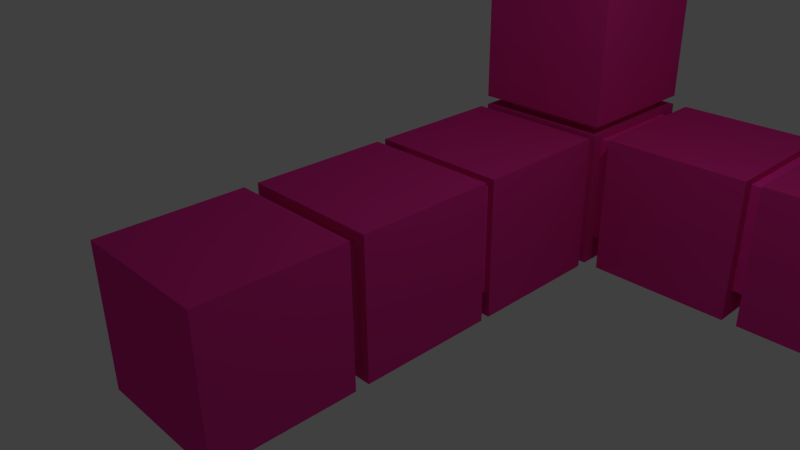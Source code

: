 # Source: 7.blend  (saved by Blender 2.74.0; exported with 4.5.12 LTS)
import bpy
from mathutils import Matrix  # noqa: F401  (used for matrix-valued properties, if any)

bpy.ops.wm.read_factory_settings(use_empty=True)
scene = bpy.context.scene
scene.name = 'Scene'

# ---- collections
col_collection_1 = bpy.data.collections.new('Collection 1'); scene.collection.children.link(col_collection_1)

# ---- materials (node trees are filled in below, after node groups)
mat_13_001 = bpy.data.materials.new('13.001')
mat_13_001.alpha_threshold = 0.0
mat_13_001.use_transparent_shadow = False
mat_13_001.diffuse_color = (0.8, 0.03163, 0.3072, 1.0)
mat_13_001.roughness = 0.5
mat_13_001.line_color = (0.0, 0.0, 0.0, 1.0)
mat_13_004 = bpy.data.materials.new('13.004')
mat_13_004.alpha_threshold = 0.0
mat_13_004.use_transparent_shadow = False
mat_13_004.diffuse_color = (1.0, 0.03681, 0.4553, 1.0)
mat_13_004.roughness = 0.5
mat_13_004.line_color = (0.0, 0.0, 0.0, 1.0)
mat_13_002 = bpy.data.materials.new('13.002')
mat_13_002.alpha_threshold = 0.0
mat_13_002.use_transparent_shadow = False
mat_13_002.diffuse_color = (1.0, 0.03681, 0.4553, 1.0)
mat_13_002.roughness = 0.5
mat_13_002.line_color = (0.0, 0.0, 0.0, 1.0)
mat_13_003 = bpy.data.materials.new('13.003')
mat_13_003.alpha_threshold = 0.0
mat_13_003.use_transparent_shadow = False
mat_13_003.diffuse_color = (1.0, 0.03681, 0.4553, 1.0)
mat_13_003.roughness = 0.5
mat_13_003.line_color = (0.0, 0.0, 0.0, 1.0)
mat_13 = bpy.data.materials.new('13')
mat_13.alpha_threshold = 0.0
mat_13.use_transparent_shadow = False
mat_13.diffuse_color = (1.0, 0.03681, 0.4553, 1.0)
mat_13.roughness = 0.5
mat_13.line_color = (0.0, 0.0, 0.0, 1.0)

# ---- material node trees

# ---- world
world_world = bpy.data.worlds.new('World'); scene.world = world_world
world_world.color = (0.05088, 0.05088, 0.05088)
world_world.use_sun_shadow = False
world_world.sun_shadow_jitter_overblur = 0.0
world_world.cycles.sampling_method = 'MANUAL'
world_world.cycles.sample_map_resolution = 256

# ---- cameras
cam_camera = bpy.data.cameras.new('Camera')
cam_camera.clip_end = 100.0
cam_camera.lens = 35.0
cam_camera.sensor_width = 32.0
cam_camera.sensor_height = 18.0
cam_camera.ortho_scale = 7.314
cam_camera.dof.focus_distance = 0.0
cam_camera.dof.aperture_fstop = 128.0

# ---- lights
light_lamp = bpy.data.lights.new('Lamp', 'POINT')
light_lamp.transmission_factor = 0.0
light_lamp.cutoff_distance = 30.0
light_lamp.energy = 100.0
light_lamp.shadow_buffer_clip_start = 1.001
light_lamp.shadow_soft_size = 0.1
light_lamp.shadow_maximum_resolution = 0.006
light_lamp.use_absolute_resolution = True
light_lamp.cycles.use_multiple_importance_sampling = False

# ---- meshes
me_cube_041 = bpy.data.meshes.new('Cube.041')
me_cube_041.from_pydata([(3.207, 7.853, -4.063), (3.207, 5.853, -4.063), (1.207, 5.853, -4.063), (1.207, 7.853, -4.063), (3.207, 7.853, -2.063), (3.207, 5.853, -2.063), (1.207, 5.853, -2.063), (1.207, 7.853, -2.063), (3.207, 5.648, -4.063), (3.207, 3.648, -4.063), (1.207, 3.648, -4.063), (1.207, 5.648, -4.063), (3.207, 5.648, -2.063), (3.207, 3.648, -2.063), (1.207, 3.648, -2.063), (1.207, 5.648, -2.063), (3.035, 6.211, -3.765), (3.035, 4.685, -3.765), (1.51, 4.685, -3.765), (1.51, 6.211, -3.765), (3.035, 6.211, -2.24), (3.035, 4.685, -2.24), (1.51, 4.685, -2.24), (1.51, 6.211, -2.24), (3.035, 3.981, -3.765), (3.035, 2.455, -3.765), (1.51, 2.455, -3.765), (1.51, 3.981, -3.765), (3.035, 3.981, -2.24), (3.035, 2.455, -2.24), (1.51, 2.455, -2.24), (1.51, 3.981, -2.24), (3.207, 3.441, -4.063), (3.207, 1.441, -4.063), (1.207, 1.441, -4.063), (1.207, 3.441, -4.063), (3.207, 3.441, -2.063), (3.207, 1.441, -2.063), (1.207, 1.441, -2.063), (1.207, 3.441, -2.063), (-3.434, 1.159, 2.369), (-3.434, -0.8406, 2.369), (-5.434, -0.8406, 2.369), (-5.434, 1.159, 2.369), (-3.434, 1.159, 4.369), (-3.434, -0.8406, 4.369), (-5.434, -0.8406, 4.369), (-5.434, 1.159, 4.369), (3.035, 1.803, -3.765), (3.035, 0.2775, -3.765), (1.51, 0.2775, -3.765), (1.51, 1.803, -3.765), (3.035, 1.803, -2.24), (3.035, 0.2775, -2.24), (1.51, 0.2775, -2.24), (1.51, 1.803, -2.24), (-3.434, 1.159, 0.208), (-3.434, -0.8406, 0.208), (-5.434, -0.8406, 0.208), (-5.434, 1.159, 0.208), (-3.434, 1.159, 2.208), (-3.434, -0.8406, 2.208), (-5.434, -0.8406, 2.208), (-5.434, 1.159, 2.208), (-3.594, 0.8931, 1.683), (-3.594, -0.6324, 1.683), (-5.119, -0.6324, 1.683), (-5.119, 0.8931, 1.683), (-3.594, 0.8931, 3.208), (-3.594, -0.6324, 3.208), (-5.119, -0.6324, 3.208), (-5.119, 0.8931, 3.208), (-3.594, 0.8931, -0.8238), (-3.594, -0.6324, -0.8238), (-5.119, -0.6324, -0.8238), (-5.119, 0.8931, -0.8238), (-3.594, 0.8931, 0.7017), (-3.594, -0.6324, 0.7017), (-5.119, -0.6324, 0.7017), (-5.119, 0.8931, 0.7017), (-3.434, 1.159, -1.935), (-3.434, -0.8406, -1.935), (-5.434, -0.8406, -1.935), (-5.434, 1.159, -1.935), (-3.434, 1.159, 0.06457), (-3.434, -0.8406, 0.06457), (-5.434, -0.8406, 0.06457), (-5.434, 1.159, 0.06457), (3.207, 1.159, -4.063), (3.207, -0.8406, -4.063), (1.207, -0.8406, -4.063), (1.207, 1.159, -4.063), (3.207, 1.159, -2.063), (3.207, -0.8406, -2.063), (1.207, -0.8406, -2.063), (1.207, 1.159, -2.063), (-3.434, -5.325, -4.063), (-3.434, -7.325, -4.063), (-5.434, -7.325, -4.063), (-5.434, -5.325, -4.063), (-3.434, -5.325, -2.063), (-3.434, -7.325, -2.063), (-5.434, -7.325, -2.063), (-5.434, -5.325, -2.063), (0.9778, 1.159, -4.063), (0.9778, -0.8406, -4.063), (-1.022, -0.8406, -4.063), (-1.022, 1.159, -4.063), (0.9778, 1.159, -2.063), (0.9778, -0.8406, -2.063), (-1.022, -0.8406, -2.063), (-1.022, 1.159, -2.063), (-1.225, 1.159, -4.063), (-1.225, -0.8406, -4.063), (-3.225, -0.8406, -4.063), (-3.225, 1.159, -4.063), (-1.225, 1.159, -2.063), (-1.225, -0.8406, -2.063), (-3.225, -0.8406, -2.063), (-3.225, 1.159, -2.063), (-2.504, 0.8515, -3.681), (-2.504, -0.674, -3.681), (-4.029, -0.674, -3.681), (-4.029, 0.8515, -3.681), (-2.504, 0.8515, -2.155), (-2.504, -0.674, -2.155), (-4.029, -0.674, -2.155), (-4.029, 0.8515, -2.155), (-3.434, 1.159, -4.063), (-3.434, -0.8406, -4.063), (-5.434, -0.8406, -4.063), (-5.434, 1.159, -4.063), (-3.434, 1.159, -2.063), (-3.434, -0.8406, -2.063), (-5.434, -0.8406, -2.063), (-5.434, 1.159, -2.063), (-3.434, -0.9865, -4.063), (-3.434, -2.986, -4.063), (-5.434, -2.986, -4.063), (-5.434, -0.9865, -4.063), (-3.434, -0.9865, -2.063), (-3.434, -2.986, -2.063), (-5.434, -2.986, -2.063), (-5.434, -0.9865, -2.063), (-3.434, -3.125, -4.063), (-3.434, -5.125, -4.063), (-5.434, -5.125, -4.063), (-5.434, -3.125, -4.063), (-3.434, -3.125, -2.063), (-3.434, -5.125, -2.063), (-5.434, -5.125, -2.063), (-5.434, -3.125, -2.063), (-3.522, -2.31, -3.708), (-3.522, -3.836, -3.708), (-5.047, -3.836, -3.708), (-5.047, -2.31, -3.708), (-3.522, -2.31, -2.183), (-3.522, -3.836, -2.183), (-5.047, -3.836, -2.183), (-5.047, -2.31, -2.183), (-3.577, -4.549, -3.755), (-3.577, -6.075, -3.755), (-5.103, -6.075, -3.755), (-5.103, -4.549, -3.755), (-3.577, -4.549, -2.229), (-3.577, -6.075, -2.229), (-5.103, -6.075, -2.229), (-5.103, -4.549, -2.229), (-3.594, 0.8931, -3.152), (-3.594, -0.6324, -3.152), (-5.119, -0.6324, -3.152), (-5.119, 0.8931, -3.152), (-3.594, 0.8931, -1.626), (-3.594, -0.6324, -1.626), (-5.119, -0.6324, -1.626), (-5.119, 0.8931, -1.626), (-3.54, -0.4174, -3.822), (-3.54, -1.943, -3.822), (-5.065, -1.943, -3.822), (-5.065, -0.4174, -3.822), (-3.54, -0.4174, -2.296), (-3.54, -1.943, -2.296), (-5.065, -1.943, -2.296), (-5.065, -0.4174, -2.296), (-0.01067, 0.8515, -3.681), (-0.01067, -0.674, -3.681), (-1.536, -0.674, -3.681), (-1.536, 0.8515, -3.681), (-0.01067, 0.8515, -2.155), (-0.01067, -0.674, -2.155), (-1.536, -0.674, -2.155), (-1.536, 0.8515, -2.155), (2.004, 0.8351, -3.717), (2.004, -0.6905, -3.717), (0.4789, -0.6905, -3.717), (0.4789, 0.8351, -3.717), (2.004, 0.8351, -2.191), (2.004, -0.6905, -2.191), (0.4789, -0.6905, -2.191), (0.4789, 0.8351, -2.191)], [], [(0, 1, 2, 3), (4, 7, 6, 5), (0, 4, 5, 1), (1, 5, 6, 2), (2, 6, 7, 3), (4, 0, 3, 7), (8, 9, 10, 11), (12, 15, 14, 13), (8, 12, 13, 9), (9, 13, 14, 10), (10, 14, 15, 11), (12, 8, 11, 15), (16, 17, 18, 19), (20, 23, 22, 21), (16, 20, 21, 17), (17, 21, 22, 18), (18, 22, 23, 19), (20, 16, 19, 23), (24, 25, 26, 27), (28, 31, 30, 29), (24, 28, 29, 25), (25, 29, 30, 26), (26, 30, 31, 27), (28, 24, 27, 31), (32, 33, 34, 35), (36, 39, 38, 37), (32, 36, 37, 33), (33, 37, 38, 34), (34, 38, 39, 35), (36, 32, 35, 39), (40, 41, 42, 43), (44, 47, 46, 45), (40, 44, 45, 41), (41, 45, 46, 42), (42, 46, 47, 43), (44, 40, 43, 47), (48, 49, 50, 51), (52, 55, 54, 53), (48, 52, 53, 49), (49, 53, 54, 50), (50, 54, 55, 51), (52, 48, 51, 55), (56, 57, 58, 59), (60, 63, 62, 61), (56, 60, 61, 57), (57, 61, 62, 58), (58, 62, 63, 59), (60, 56, 59, 63), (64, 65, 66, 67), (68, 71, 70, 69), (64, 68, 69, 65), (65, 69, 70, 66), (66, 70, 71, 67), (68, 64, 67, 71), (72, 73, 74, 75), (76, 79, 78, 77), (72, 76, 77, 73), (73, 77, 78, 74), (74, 78, 79, 75), (76, 72, 75, 79), (80, 81, 82, 83), (84, 87, 86, 85), (80, 84, 85, 81), (81, 85, 86, 82), (82, 86, 87, 83), (84, 80, 83, 87), (88, 89, 90, 91), (92, 95, 94, 93), (88, 92, 93, 89), (89, 93, 94, 90), (90, 94, 95, 91), (92, 88, 91, 95), (96, 97, 98, 99), (100, 103, 102, 101), (96, 100, 101, 97), (97, 101, 102, 98), (98, 102, 103, 99), (100, 96, 99, 103), (104, 105, 106, 107), (108, 111, 110, 109), (104, 108, 109, 105), (105, 109, 110, 106), (106, 110, 111, 107), (108, 104, 107, 111), (112, 113, 114, 115), (116, 119, 118, 117), (112, 116, 117, 113), (113, 117, 118, 114), (114, 118, 119, 115), (116, 112, 115, 119), (120, 121, 122, 123), (124, 127, 126, 125), (120, 124, 125, 121), (121, 125, 126, 122), (122, 126, 127, 123), (124, 120, 123, 127), (128, 129, 130, 131), (132, 135, 134, 133), (128, 132, 133, 129), (129, 133, 134, 130), (130, 134, 135, 131), (132, 128, 131, 135), (136, 137, 138, 139), (140, 143, 142, 141), (136, 140, 141, 137), (137, 141, 142, 138), (138, 142, 143, 139), (140, 136, 139, 143), (144, 145, 146, 147), (148, 151, 150, 149), (144, 148, 149, 145), (145, 149, 150, 146), (146, 150, 151, 147), (148, 144, 147, 151), (152, 153, 154, 155), (156, 159, 158, 157), (152, 156, 157, 153), (153, 157, 158, 154), (154, 158, 159, 155), (156, 152, 155, 159), (160, 161, 162, 163), (164, 167, 166, 165), (160, 164, 165, 161), (161, 165, 166, 162), (162, 166, 167, 163), (164, 160, 163, 167), (168, 169, 170, 171), (172, 175, 174, 173), (168, 172, 173, 169), (169, 173, 174, 170), (170, 174, 175, 171), (172, 168, 171, 175), (176, 177, 178, 179), (180, 183, 182, 181), (176, 180, 181, 177), (177, 181, 182, 178), (178, 182, 183, 179), (180, 176, 179, 183), (184, 185, 186, 187), (188, 191, 190, 189), (184, 188, 189, 185), (185, 189, 190, 186), (186, 190, 191, 187), (188, 184, 187, 191), (192, 193, 194, 195), (196, 199, 198, 197), (192, 196, 197, 193), (193, 197, 198, 194), (194, 198, 199, 195), (196, 192, 195, 199)])
me_cube_041.polygons.foreach_set('material_index', [0, 0, 0, 0, 0, 0, 0, 0, 0, 0, 0, 0, 1, 1, 1, 1, 1, 1, 1, 1, 1, 1, 1, 1, 0, 0, 0, 0, 0, 0, 0, 0, 0, 0, 0, 0, 1, 1, 1, 1, 1, 1, 0, 0, 0, 0, 0, 0, 1, 1, 1, 1, 1, 1, 1, 1, 1, 1, 1, 1, 0, 0, 0, 0, 0, 0, 0, 0, 0, 0, 0, 0, 0, 0, 0, 0, 0, 0, 0, 0, 0, 0, 0, 0, 0, 0, 0, 0, 0, 0, 2, 2, 2, 2, 2, 2, 0, 0, 0, 0, 0, 0, 0, 0, 0, 0, 0, 0, 0, 0, 0, 0, 0, 0, 1, 1, 1, 1, 1, 1, 0, 0, 0, 0, 0, 0, 1, 1, 1, 1, 1, 1, 2, 2, 2, 2, 2, 2, 3, 3, 3, 3, 3, 3, 4, 4, 4, 4, 4, 4])
_uv = me_cube_041.uv_layers.new(name='UVMap')
_uv.uv.foreach_set('vector', [0.0, 0.0, 1.0, 0.0, 1.0, 1.0, 0.0, 1.0, 0.0, 0.0, 1.0, 0.0, 1.0, 1.0, 0.0, 1.0, 0.0, 0.0, 1.0, 0.0, 1.0, 1.0, 0.0, 1.0, 0.0, 0.0, 1.0, 0.0, 1.0, 1.0, 0.0, 1.0, 0.0, 0.0, 1.0, 0.0, 1.0, 1.0, 0.0, 1.0, 0.0, 0.0, 1.0, 0.0, 1.0, 1.0, 0.0, 1.0, 0.0, 0.0, 1.0, 0.0, 1.0, 1.0, 0.0, 1.0, 0.0, 0.0, 1.0, 0.0, 1.0, 1.0, 0.0, 1.0, 0.0, 0.0, 1.0, 0.0, 1.0, 1.0, 0.0, 1.0, 0.0, 0.0, 1.0, 0.0, 1.0, 1.0, 0.0, 1.0, 0.0, 0.0, 1.0, 0.0, 1.0, 1.0, 0.0, 1.0, 0.0, 0.0, 1.0, 0.0, 1.0, 1.0, 0.0, 1.0, 0.0, 0.0, 1.0, 0.0, 1.0, 1.0, 0.0, 1.0, 0.0, 0.0, 1.0, 0.0, 1.0, 1.0, 0.0, 1.0, 0.0, 0.0, 1.0, 0.0, 1.0, 1.0, 0.0, 1.0, 0.0, 0.0, 1.0, 0.0, 1.0, 1.0, 0.0, 1.0, 0.0, 0.0, 1.0, 0.0, 1.0, 1.0, 0.0, 1.0, 0.0, 0.0, 1.0, 0.0, 1.0, 1.0, 0.0, 1.0, 0.0, 0.0, 1.0, 0.0, 1.0, 1.0, 0.0, 1.0, 0.0, 0.0, 1.0, 0.0, 1.0, 1.0, 0.0, 1.0, 0.0, 0.0, 1.0, 0.0, 1.0, 1.0, 0.0, 1.0, 0.0, 0.0, 1.0, 0.0, 1.0, 1.0, 0.0, 1.0, 0.0, 0.0, 1.0, 0.0, 1.0, 1.0, 0.0, 1.0, 0.0, 0.0, 1.0, 0.0, 1.0, 1.0, 0.0, 1.0, 0.0, 0.0, 1.0, 0.0, 1.0, 1.0, 0.0, 1.0, 0.0, 0.0, 1.0, 0.0, 1.0, 1.0, 0.0, 1.0, 0.0, 0.0, 1.0, 0.0, 1.0, 1.0, 0.0, 1.0, 0.0, 0.0, 1.0, 0.0, 1.0, 1.0, 0.0, 1.0, 0.0, 0.0, 1.0, 0.0, 1.0, 1.0, 0.0, 1.0, 0.0, 0.0, 1.0, 0.0, 1.0, 1.0, 0.0, 1.0, 0.0, 0.0, 1.0, 0.0, 1.0, 1.0, 0.0, 1.0, 0.0, 0.0, 1.0, 0.0, 1.0, 1.0, 0.0, 1.0, 0.0, 0.0, 1.0, 0.0, 1.0, 1.0, 0.0, 1.0, 0.0, 0.0, 1.0, 0.0, 1.0, 1.0, 0.0, 1.0, 0.0, 0.0, 1.0, 0.0, 1.0, 1.0, 0.0, 1.0, 0.0, 0.0, 1.0, 0.0, 1.0, 1.0, 0.0, 1.0, 0.0, 0.0, 1.0, 0.0, 1.0, 1.0, 0.0, 1.0, 0.0, 0.0, 1.0, 0.0, 1.0, 1.0, 0.0, 1.0, 0.0, 0.0, 1.0, 0.0, 1.0, 1.0, 0.0, 1.0, 0.0, 0.0, 1.0, 0.0, 1.0, 1.0, 0.0, 1.0, 0.0, 0.0, 1.0, 0.0, 1.0, 1.0, 0.0, 1.0, 0.0, 0.0, 1.0, 0.0, 1.0, 1.0, 0.0, 1.0, 0.0, 0.0, 1.0, 0.0, 1.0, 1.0, 0.0, 1.0, 0.0, 0.0, 1.0, 0.0, 1.0, 1.0, 0.0, 1.0, 0.0, 0.0, 1.0, 0.0, 1.0, 1.0, 0.0, 1.0, 0.0, 0.0, 1.0, 0.0, 1.0, 1.0, 0.0, 1.0, 0.0, 0.0, 1.0, 0.0, 1.0, 1.0, 0.0, 1.0, 0.0, 0.0, 1.0, 0.0, 1.0, 1.0, 0.0, 1.0, 0.0, 0.0, 1.0, 0.0, 1.0, 1.0, 0.0, 1.0, 0.0, 0.0, 1.0, 0.0, 1.0, 1.0, 0.0, 1.0, 0.0, 0.0, 1.0, 0.0, 1.0, 1.0, 0.0, 1.0, 0.0, 0.0, 1.0, 0.0, 1.0, 1.0, 0.0, 1.0, 0.0, 0.0, 1.0, 0.0, 1.0, 1.0, 0.0, 1.0, 0.0, 0.0, 1.0, 0.0, 1.0, 1.0, 0.0, 1.0, 0.0, 0.0, 1.0, 0.0, 1.0, 1.0, 0.0, 1.0, 0.0, 0.0, 1.0, 0.0, 1.0, 1.0, 0.0, 1.0, 0.0, 0.0, 1.0, 0.0, 1.0, 1.0, 0.0, 1.0, 0.0, 0.0, 1.0, 0.0, 1.0, 1.0, 0.0, 1.0, 0.0, 0.0, 1.0, 0.0, 1.0, 1.0, 0.0, 1.0, 0.0, 0.0, 1.0, 0.0, 1.0, 1.0, 0.0, 1.0, 0.0, 0.0, 1.0, 0.0, 1.0, 1.0, 0.0, 1.0, 0.0, 0.0, 1.0, 0.0, 1.0, 1.0, 0.0, 1.0, 0.0, 0.0, 1.0, 0.0, 1.0, 1.0, 0.0, 1.0, 0.0, 0.0, 1.0, 0.0, 1.0, 1.0, 0.0, 1.0, 0.0, 0.0, 1.0, 0.0, 1.0, 1.0, 0.0, 1.0, 0.0, 0.0, 1.0, 0.0, 1.0, 1.0, 0.0, 1.0, 0.0, 0.0, 1.0, 0.0, 1.0, 1.0, 0.0, 1.0, 0.0, 0.0, 1.0, 0.0, 1.0, 1.0, 0.0, 1.0, 0.0, 0.0, 1.0, 0.0, 1.0, 1.0, 0.0, 1.0, 0.0, 0.0, 1.0, 0.0, 1.0, 1.0, 0.0, 1.0, 0.0, 0.0, 1.0, 0.0, 1.0, 1.0, 0.0, 1.0, 0.0, 0.0, 1.0, 0.0, 1.0, 1.0, 0.0, 1.0, 0.0, 0.0, 1.0, 0.0, 1.0, 1.0, 0.0, 1.0, 0.0, 0.0, 1.0, 0.0, 1.0, 1.0, 0.0, 1.0, 0.0, 0.0, 1.0, 0.0, 1.0, 1.0, 0.0, 1.0, 0.0, 0.0, 1.0, 0.0, 1.0, 1.0, 0.0, 1.0, 0.0, 0.0, 1.0, 0.0, 1.0, 1.0, 0.0, 1.0, 0.0, 0.0, 1.0, 0.0, 1.0, 1.0, 0.0, 1.0, 0.0, 0.0, 1.0, 0.0, 1.0, 1.0, 0.0, 1.0, 0.0, 0.0, 1.0, 0.0, 1.0, 1.0, 0.0, 1.0, 0.0, 0.0, 1.0, 0.0, 1.0, 1.0, 0.0, 1.0, 0.0, 0.0, 1.0, 0.0, 1.0, 1.0, 0.0, 1.0, 0.0, 0.0, 1.0, 0.0, 1.0, 1.0, 0.0, 1.0, 0.0, 0.0, 1.0, 0.0, 1.0, 1.0, 0.0, 1.0, 0.0, 0.0, 1.0, 0.0, 1.0, 1.0, 0.0, 1.0, 0.0, 0.0, 1.0, 0.0, 1.0, 1.0, 0.0, 1.0, 0.0, 0.0, 1.0, 0.0, 1.0, 1.0, 0.0, 1.0, 0.0, 0.0, 1.0, 0.0, 1.0, 1.0, 0.0, 1.0, 0.0, 0.0, 1.0, 0.0, 1.0, 1.0, 0.0, 1.0, 0.0, 0.0, 1.0, 0.0, 1.0, 1.0, 0.0, 1.0, 0.0, 0.0, 1.0, 0.0, 1.0, 1.0, 0.0, 1.0, 0.0, 0.0, 1.0, 0.0, 1.0, 1.0, 0.0, 1.0, 0.0, 0.0, 1.0, 0.0, 1.0, 1.0, 0.0, 1.0, 0.0, 0.0, 1.0, 0.0, 1.0, 1.0, 0.0, 1.0, 0.0, 0.0, 1.0, 0.0, 1.0, 1.0, 0.0, 1.0, 0.0, 0.0, 1.0, 0.0, 1.0, 1.0, 0.0, 1.0, 0.0, 0.0, 1.0, 0.0, 1.0, 1.0, 0.0, 1.0, 0.0, 0.0, 1.0, 0.0, 1.0, 1.0, 0.0, 1.0, 0.0, 0.0, 1.0, 0.0, 1.0, 1.0, 0.0, 1.0, 0.0, 0.0, 1.0, 0.0, 1.0, 1.0, 0.0, 1.0, 0.0, 0.0, 1.0, 0.0, 1.0, 1.0, 0.0, 1.0, 0.0, 0.0, 1.0, 0.0, 1.0, 1.0, 0.0, 1.0, 0.0, 0.0, 1.0, 0.0, 1.0, 1.0, 0.0, 1.0, 0.0, 0.0, 1.0, 0.0, 1.0, 1.0, 0.0, 1.0, 0.0, 0.0, 1.0, 0.0, 1.0, 1.0, 0.0, 1.0, 0.0, 0.0, 1.0, 0.0, 1.0, 1.0, 0.0, 1.0, 0.0, 0.0, 1.0, 0.0, 1.0, 1.0, 0.0, 1.0, 0.0, 0.0, 1.0, 0.0, 1.0, 1.0, 0.0, 1.0, 0.0, 0.0, 1.0, 0.0, 1.0, 1.0, 0.0, 1.0, 0.0, 0.0, 1.0, 0.0, 1.0, 1.0, 0.0, 1.0, 0.0, 0.0, 1.0, 0.0, 1.0, 1.0, 0.0, 1.0, 0.0, 0.0, 1.0, 0.0, 1.0, 1.0, 0.0, 1.0, 0.0, 0.0, 1.0, 0.0, 1.0, 1.0, 0.0, 1.0, 0.0, 0.0, 1.0, 0.0, 1.0, 1.0, 0.0, 1.0, 0.0, 0.0, 1.0, 0.0, 1.0, 1.0, 0.0, 1.0, 0.0, 0.0, 1.0, 0.0, 1.0, 1.0, 0.0, 1.0, 0.0, 0.0, 1.0, 0.0, 1.0, 1.0, 0.0, 1.0, 0.0, 0.0, 1.0, 0.0, 1.0, 1.0, 0.0, 1.0, 0.0, 0.0, 1.0, 0.0, 1.0, 1.0, 0.0, 1.0, 0.0, 0.0, 1.0, 0.0, 1.0, 1.0, 0.0, 1.0, 0.0, 0.0, 1.0, 0.0, 1.0, 1.0, 0.0, 1.0, 0.0, 0.0, 1.0, 0.0, 1.0, 1.0, 0.0, 1.0, 0.0, 0.0, 1.0, 0.0, 1.0, 1.0, 0.0, 1.0, 0.0, 0.0, 1.0, 0.0, 1.0, 1.0, 0.0, 1.0, 0.0, 0.0, 1.0, 0.0, 1.0, 1.0, 0.0, 1.0, 0.0, 0.0, 1.0, 0.0, 1.0, 1.0, 0.0, 1.0, 0.0, 0.0, 1.0, 0.0, 1.0, 1.0, 0.0, 1.0, 0.0, 0.0, 1.0, 0.0, 1.0, 1.0, 0.0, 1.0, 0.0, 0.0, 1.0, 0.0, 1.0, 1.0, 0.0, 1.0, 0.0, 0.0, 1.0, 0.0, 1.0, 1.0, 0.0, 1.0, 0.0, 0.0, 1.0, 0.0, 1.0, 1.0, 0.0, 1.0, 0.0, 0.0, 1.0, 0.0, 1.0, 1.0, 0.0, 1.0, 0.0, 0.0, 1.0, 0.0, 1.0, 1.0, 0.0, 1.0, 0.0, 0.0, 1.0, 0.0, 1.0, 1.0, 0.0, 1.0, 0.0, 0.0, 1.0, 0.0, 1.0, 1.0, 0.0, 1.0, 0.0, 0.0, 1.0, 0.0, 1.0, 1.0, 0.0, 1.0, 0.0, 0.0, 1.0, 0.0, 1.0, 1.0, 0.0, 1.0, 0.0, 0.0, 1.0, 0.0, 1.0, 1.0, 0.0, 1.0, 0.0, 0.0, 1.0, 0.0, 1.0, 1.0, 0.0, 1.0, 0.0, 0.0, 1.0, 0.0, 1.0, 1.0, 0.0, 1.0, 0.0, 0.0, 1.0, 0.0, 1.0, 1.0, 0.0, 1.0, 0.0, 0.0, 1.0, 0.0, 1.0, 1.0, 0.0, 1.0, 0.0, 0.0, 1.0, 0.0, 1.0, 1.0, 0.0, 1.0, 0.0, 0.0, 1.0, 0.0, 1.0, 1.0, 0.0, 1.0, 0.0, 0.0, 1.0, 0.0, 1.0, 1.0, 0.0, 1.0, 0.0, 0.0, 1.0, 0.0, 1.0, 1.0, 0.0, 1.0, 0.0, 0.0, 1.0, 0.0, 1.0, 1.0, 0.0, 1.0, 0.0, 0.0, 1.0, 0.0, 1.0, 1.0, 0.0, 1.0, 0.0, 0.0, 1.0, 0.0, 1.0, 1.0, 0.0, 1.0, 0.0, 0.0, 1.0, 0.0, 1.0, 1.0, 0.0, 1.0])
me_cube_041.materials.append(mat_13_001)
me_cube_041.materials.append(mat_13_004)
me_cube_041.materials.append(mat_13_002)
me_cube_041.materials.append(mat_13_003)
me_cube_041.materials.append(mat_13)
me_cube_041.use_remesh_preserve_volume = False
me_cube_041.use_remesh_preserve_attributes = False
me_cube_041.use_mirror_vertex_groups = False
me_cube_041.update()

# ---- objects
ob_cube_025 = bpy.data.objects.new('Cube.025', me_cube_041)
ob_lamp = bpy.data.objects.new('Lamp', light_lamp)
ob_camera = bpy.data.objects.new('Camera', cam_camera)

# ---- transforms, parenting, visibility, modifiers, constraints
ob_cube_025.location = (0.0, 0.0, 0.0)
ob_cube_025.lock_rotations_4d = False
ob_cube_025.empty_display_type = 'ARROWS'
ob_cube_025.lineart.crease_threshold = 0.0
ob_lamp.location = (-0.3578, -3.119, 2.841)
ob_lamp.rotation_euler = (0.6503, 0.05522, 1.866)
ob_lamp.lock_rotations_4d = False
ob_lamp.empty_display_type = 'ARROWS'
ob_lamp.color = (0.0, 0.0, 0.0, 0.0)
ob_lamp.lineart.crease_threshold = 0.0
ob_camera.location = (3.047, -10.63, 2.281)
ob_camera.rotation_euler = (1.109, 0.01082, 0.8149)
ob_camera.lock_rotations_4d = False
ob_camera.empty_display_type = 'ARROWS'
ob_camera.color = (0.0, 0.0, 0.0, 0.0)
ob_camera.display_type = 'WIRE'
ob_camera.lineart.crease_threshold = 0.0

# ---- collection membership
col_collection_1.objects.link(ob_cube_025)
col_collection_1.objects.link(ob_lamp)
col_collection_1.objects.link(ob_camera)

# ---- scene / render settings (as saved in the file)
scene.camera = ob_camera
scene.frame_start = 1; scene.frame_end = 250; scene.frame_set(1)
scene.render.engine = 'BLENDER_EEVEE_NEXT'
scene.render.resolution_percentage = 50
scene.render.dither_intensity = 0.0
scene.cycles.use_denoising = False
scene.cycles.samples = 10
scene.cycles.sampling_pattern = 'TABULATED_SOBOL'
scene.cycles.light_sampling_threshold = 0.0
scene.cycles.use_adaptive_sampling = False
scene.cycles.use_light_tree = False
scene.cycles.blur_glossy = 0.0
scene.cycles.pixel_filter_type = 'GAUSSIAN'
scene.cycles.sample_clamp_indirect = 0.0
scene.view_settings.view_transform = 'Standard'
bpy.context.view_layer.update()

